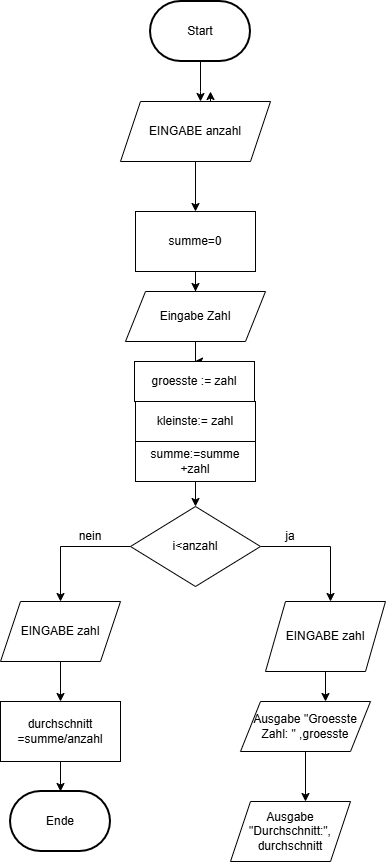

The diagram above was exported from draw.io. Its source (the exported page's mxGraphModel, read from the mxfile embedded in the PNG):
<mxGraphModel dx="1418" dy="786" grid="1" gridSize="10" guides="1" tooltips="1" connect="1" arrows="1" fold="1" page="1" pageScale="1" pageWidth="827" pageHeight="1169" math="0" shadow="0">
  <root>
    <mxCell id="0" />
    <mxCell id="1" parent="0" />
    <mxCell id="Akja4tHGr03WE2vQPeRS-5" value="" style="edgeStyle=orthogonalEdgeStyle;rounded=0;orthogonalLoop=1;jettySize=auto;html=1;" edge="1" parent="1" source="Akja4tHGr03WE2vQPeRS-1" target="Akja4tHGr03WE2vQPeRS-3">
      <mxGeometry relative="1" as="geometry">
        <Array as="points">
          <mxPoint x="360" y="130" />
          <mxPoint x="360" y="130" />
        </Array>
      </mxGeometry>
    </mxCell>
    <mxCell id="Akja4tHGr03WE2vQPeRS-1" value="Start" style="strokeWidth=2;html=1;shape=mxgraph.flowchart.terminator;whiteSpace=wrap;" vertex="1" parent="1">
      <mxGeometry x="310" y="40" width="100" height="60" as="geometry" />
    </mxCell>
    <mxCell id="Akja4tHGr03WE2vQPeRS-4" style="edgeStyle=orthogonalEdgeStyle;rounded=0;orthogonalLoop=1;jettySize=auto;html=1;exitX=0.613;exitY=0.017;exitDx=0;exitDy=0;exitPerimeter=0;" edge="1" parent="1" source="Akja4tHGr03WE2vQPeRS-3">
      <mxGeometry relative="1" as="geometry">
        <mxPoint x="370" y="130" as="targetPoint" />
      </mxGeometry>
    </mxCell>
    <mxCell id="Akja4tHGr03WE2vQPeRS-7" style="edgeStyle=orthogonalEdgeStyle;rounded=0;orthogonalLoop=1;jettySize=auto;html=1;exitX=0.5;exitY=1;exitDx=0;exitDy=0;" edge="1" parent="1" source="Akja4tHGr03WE2vQPeRS-3" target="Akja4tHGr03WE2vQPeRS-8">
      <mxGeometry relative="1" as="geometry">
        <mxPoint x="355" y="260" as="targetPoint" />
      </mxGeometry>
    </mxCell>
    <mxCell id="Akja4tHGr03WE2vQPeRS-3" value="EINGABE anzahl" style="shape=parallelogram;perimeter=parallelogramPerimeter;whiteSpace=wrap;html=1;fixedSize=1;" vertex="1" parent="1">
      <mxGeometry x="280" y="140" width="150" height="60" as="geometry" />
    </mxCell>
    <mxCell id="Akja4tHGr03WE2vQPeRS-9" style="edgeStyle=orthogonalEdgeStyle;rounded=0;orthogonalLoop=1;jettySize=auto;html=1;" edge="1" parent="1" source="Akja4tHGr03WE2vQPeRS-8" target="Akja4tHGr03WE2vQPeRS-10">
      <mxGeometry relative="1" as="geometry">
        <mxPoint x="355" y="360" as="targetPoint" />
      </mxGeometry>
    </mxCell>
    <mxCell id="Akja4tHGr03WE2vQPeRS-8" value="summe=0" style="rounded=0;whiteSpace=wrap;html=1;" vertex="1" parent="1">
      <mxGeometry x="295" y="250" width="120" height="60" as="geometry" />
    </mxCell>
    <mxCell id="Akja4tHGr03WE2vQPeRS-12" value="" style="edgeStyle=orthogonalEdgeStyle;rounded=0;orthogonalLoop=1;jettySize=auto;html=1;" edge="1" parent="1" source="Akja4tHGr03WE2vQPeRS-10" target="Akja4tHGr03WE2vQPeRS-11">
      <mxGeometry relative="1" as="geometry" />
    </mxCell>
    <mxCell id="Akja4tHGr03WE2vQPeRS-10" value="Eingabe Zahl" style="shape=parallelogram;perimeter=parallelogramPerimeter;whiteSpace=wrap;html=1;fixedSize=1;" vertex="1" parent="1">
      <mxGeometry x="285" y="330" width="140" height="50" as="geometry" />
    </mxCell>
    <mxCell id="Akja4tHGr03WE2vQPeRS-13" style="edgeStyle=orthogonalEdgeStyle;rounded=0;orthogonalLoop=1;jettySize=auto;html=1;" edge="1" parent="1" source="Akja4tHGr03WE2vQPeRS-11" target="Akja4tHGr03WE2vQPeRS-14">
      <mxGeometry relative="1" as="geometry">
        <mxPoint x="355" y="480" as="targetPoint" />
      </mxGeometry>
    </mxCell>
    <mxCell id="Akja4tHGr03WE2vQPeRS-11" value="groesste := zahl" style="rounded=0;whiteSpace=wrap;html=1;" vertex="1" parent="1">
      <mxGeometry x="294" y="400" width="120" height="40" as="geometry" />
    </mxCell>
    <mxCell id="Akja4tHGr03WE2vQPeRS-15" style="edgeStyle=orthogonalEdgeStyle;rounded=0;orthogonalLoop=1;jettySize=auto;html=1;" edge="1" parent="1" source="Akja4tHGr03WE2vQPeRS-14" target="Akja4tHGr03WE2vQPeRS-16">
      <mxGeometry relative="1" as="geometry">
        <mxPoint x="355" y="550" as="targetPoint" />
      </mxGeometry>
    </mxCell>
    <mxCell id="Akja4tHGr03WE2vQPeRS-14" value="kleinste:= zahl" style="rounded=0;whiteSpace=wrap;html=1;" vertex="1" parent="1">
      <mxGeometry x="295" y="440" width="120" height="40" as="geometry" />
    </mxCell>
    <mxCell id="Akja4tHGr03WE2vQPeRS-18" style="edgeStyle=orthogonalEdgeStyle;rounded=0;orthogonalLoop=1;jettySize=auto;html=1;exitX=0.25;exitY=0;exitDx=0;exitDy=0;entryX=0.25;entryY=1;entryDx=0;entryDy=0;" edge="1" parent="1" source="Akja4tHGr03WE2vQPeRS-16" target="Akja4tHGr03WE2vQPeRS-14">
      <mxGeometry relative="1" as="geometry" />
    </mxCell>
    <mxCell id="Akja4tHGr03WE2vQPeRS-19" style="edgeStyle=orthogonalEdgeStyle;rounded=0;orthogonalLoop=1;jettySize=auto;html=1;" edge="1" parent="1" source="Akja4tHGr03WE2vQPeRS-16" target="Akja4tHGr03WE2vQPeRS-20">
      <mxGeometry relative="1" as="geometry">
        <mxPoint x="355" y="550" as="targetPoint" />
      </mxGeometry>
    </mxCell>
    <mxCell id="Akja4tHGr03WE2vQPeRS-16" value="summe:=summe&lt;div&gt;+zahl&lt;/div&gt;" style="rounded=0;whiteSpace=wrap;html=1;" vertex="1" parent="1">
      <mxGeometry x="295" y="480" width="120" height="40" as="geometry" />
    </mxCell>
    <mxCell id="Akja4tHGr03WE2vQPeRS-21" style="edgeStyle=orthogonalEdgeStyle;rounded=0;orthogonalLoop=1;jettySize=auto;html=1;" edge="1" parent="1" source="Akja4tHGr03WE2vQPeRS-20">
      <mxGeometry relative="1" as="geometry">
        <mxPoint x="490" y="640" as="targetPoint" />
      </mxGeometry>
    </mxCell>
    <mxCell id="Akja4tHGr03WE2vQPeRS-24" style="edgeStyle=orthogonalEdgeStyle;rounded=0;orthogonalLoop=1;jettySize=auto;html=1;exitX=0;exitY=0.5;exitDx=0;exitDy=0;" edge="1" parent="1" source="Akja4tHGr03WE2vQPeRS-20">
      <mxGeometry relative="1" as="geometry">
        <mxPoint x="220" y="640" as="targetPoint" />
      </mxGeometry>
    </mxCell>
    <mxCell id="Akja4tHGr03WE2vQPeRS-20" value="i&amp;lt;anzahl" style="rhombus;whiteSpace=wrap;html=1;" vertex="1" parent="1">
      <mxGeometry x="290" y="545" width="130" height="80" as="geometry" />
    </mxCell>
    <mxCell id="Akja4tHGr03WE2vQPeRS-27" style="edgeStyle=orthogonalEdgeStyle;rounded=0;orthogonalLoop=1;jettySize=auto;html=1;" edge="1" parent="1" source="Akja4tHGr03WE2vQPeRS-25">
      <mxGeometry relative="1" as="geometry">
        <mxPoint x="220" y="740" as="targetPoint" />
      </mxGeometry>
    </mxCell>
    <mxCell id="Akja4tHGr03WE2vQPeRS-25" value="EINGABE zahl" style="shape=parallelogram;perimeter=parallelogramPerimeter;whiteSpace=wrap;html=1;fixedSize=1;" vertex="1" parent="1">
      <mxGeometry x="160" y="640" width="120" height="60" as="geometry" />
    </mxCell>
    <mxCell id="Akja4tHGr03WE2vQPeRS-28" style="edgeStyle=orthogonalEdgeStyle;rounded=0;orthogonalLoop=1;jettySize=auto;html=1;" edge="1" parent="1" source="Akja4tHGr03WE2vQPeRS-26">
      <mxGeometry relative="1" as="geometry">
        <mxPoint x="485" y="740" as="targetPoint" />
      </mxGeometry>
    </mxCell>
    <mxCell id="Akja4tHGr03WE2vQPeRS-26" value="EINGABE zahl" style="shape=parallelogram;perimeter=parallelogramPerimeter;whiteSpace=wrap;html=1;fixedSize=1;" vertex="1" parent="1">
      <mxGeometry x="425" y="640" width="120" height="70" as="geometry" />
    </mxCell>
    <mxCell id="Akja4tHGr03WE2vQPeRS-32" style="edgeStyle=orthogonalEdgeStyle;rounded=0;orthogonalLoop=1;jettySize=auto;html=1;" edge="1" parent="1" source="Akja4tHGr03WE2vQPeRS-29" target="Akja4tHGr03WE2vQPeRS-33">
      <mxGeometry relative="1" as="geometry">
        <mxPoint x="220" y="850" as="targetPoint" />
      </mxGeometry>
    </mxCell>
    <mxCell id="Akja4tHGr03WE2vQPeRS-29" value="durchschnitt&lt;div&gt;=summe/anzahl&lt;/div&gt;" style="rounded=0;whiteSpace=wrap;html=1;" vertex="1" parent="1">
      <mxGeometry x="160" y="740" width="120" height="60" as="geometry" />
    </mxCell>
    <mxCell id="Akja4tHGr03WE2vQPeRS-31" value="Ausgabe &quot;Groesste Zahl: &quot; ,groesste" style="shape=parallelogram;perimeter=parallelogramPerimeter;whiteSpace=wrap;html=1;fixedSize=1;" vertex="1" parent="1">
      <mxGeometry x="400" y="740" width="130" height="50" as="geometry" />
    </mxCell>
    <mxCell id="Akja4tHGr03WE2vQPeRS-33" value="Ende" style="strokeWidth=2;html=1;shape=mxgraph.flowchart.terminator;whiteSpace=wrap;" vertex="1" parent="1">
      <mxGeometry x="170" y="830" width="100" height="60" as="geometry" />
    </mxCell>
    <mxCell id="Akja4tHGr03WE2vQPeRS-34" value="Ausgabe &quot;Durchschnitt:&quot;, durchschnitt" style="shape=parallelogram;perimeter=parallelogramPerimeter;whiteSpace=wrap;html=1;fixedSize=1;" vertex="1" parent="1">
      <mxGeometry x="390" y="840" width="120" height="60" as="geometry" />
    </mxCell>
    <mxCell id="Akja4tHGr03WE2vQPeRS-35" style="edgeStyle=orthogonalEdgeStyle;rounded=0;orthogonalLoop=1;jettySize=auto;html=1;entryX=0.625;entryY=0;entryDx=0;entryDy=0;entryPerimeter=0;" edge="1" parent="1" source="Akja4tHGr03WE2vQPeRS-31" target="Akja4tHGr03WE2vQPeRS-34">
      <mxGeometry relative="1" as="geometry" />
    </mxCell>
    <mxCell id="Akja4tHGr03WE2vQPeRS-36" value="nein" style="text;html=1;whiteSpace=wrap;strokeColor=none;fillColor=none;align=center;verticalAlign=middle;rounded=0;" vertex="1" parent="1">
      <mxGeometry x="220" y="560" width="60" height="30" as="geometry" />
    </mxCell>
    <mxCell id="Akja4tHGr03WE2vQPeRS-37" value="ja" style="text;html=1;whiteSpace=wrap;strokeColor=none;fillColor=none;align=center;verticalAlign=middle;rounded=0;" vertex="1" parent="1">
      <mxGeometry x="420" y="560" width="60" height="30" as="geometry" />
    </mxCell>
  </root>
</mxGraphModel>